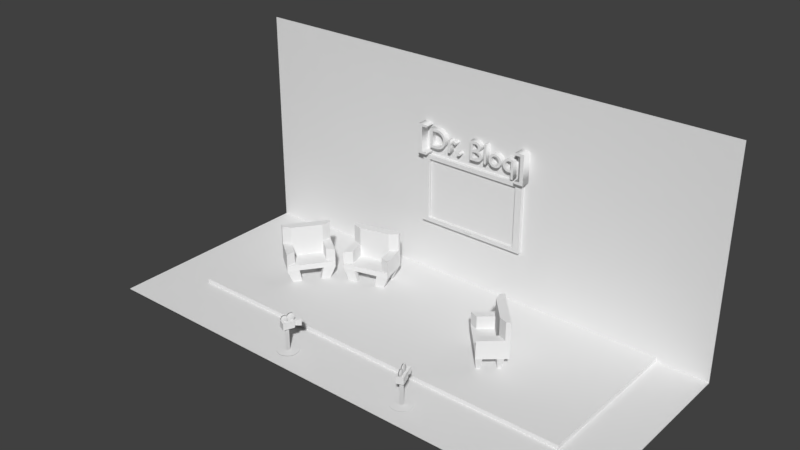 # Source: Dr._Bloq_Set.blend  (saved by Blender 2.79.0; exported with 4.5.12 LTS)
import bpy
from mathutils import Matrix  # noqa: F401  (used for matrix-valued properties, if any)

bpy.ops.wm.read_factory_settings(use_empty=True)
scene = bpy.context.scene
scene.name = 'Scene'

# ---- collections
col_collection_1 = bpy.data.collections.new('Collection 1'); scene.collection.children.link(col_collection_1)
col_collection_2 = bpy.data.collections.new('Collection 2'); scene.collection.children.link(col_collection_2)

# ---- world
world_world = bpy.data.worlds.new('World'); scene.world = world_world
world_world.color = (0.05088, 0.05088, 0.05088)
world_world.use_sun_shadow = False
world_world.sun_shadow_jitter_overblur = 0.0
world_world.cycles.sampling_method = 'MANUAL'

# ---- meshes
me_cube_003 = bpy.data.meshes.new('Cube.003')
me_cube_003.from_pydata([(-1.0, -1.166, -1.0), (-1.0, -1.166, 0.8643), (-1.0, 1.022, -1.0), (-1.0, 1.022, 0.8643), (1.0, -1.166, -1.0), (1.0, -1.166, 0.8643), (1.0, 1.022, -1.0), (1.0, 1.022, 0.8643), (0.0, -0.3567, -1.78), (0.0, -0.3567, -1.78), (0.0, -0.3567, -1.78), (0.0, -0.3567, -1.78), (0.0, -0.3567, -1.78), (0.0, -0.3567, -1.78), (0.0, -0.3567, -1.78), (0.0, -0.3567, -1.78)], [], [(0, 1, 3, 2), (2, 3, 7, 6), (6, 7, 5, 4), (4, 5, 1, 0), (2, 6, 4, 0), (7, 3, 1, 5), (8, 9, 11, 10), (10, 11, 15, 14), (14, 15, 13, 12), (12, 13, 9, 8), (10, 14, 12, 8), (15, 11, 9, 13)])
me_cube_003.use_remesh_preserve_volume = False
me_cube_003.use_remesh_preserve_attributes = False
me_cube_003.use_mirror_vertex_groups = False
me_cube_003.update()
me_cube_001 = bpy.data.meshes.new('Cube.001')
me_cube_001.from_pydata([(-1.243, -2.159, -1.0), (-1.243, -2.159, 1.0), (-1.243, 1.0, -1.0), (-1.243, 1.0, 1.0), (1.243, -2.159, -1.0), (1.243, -2.159, 1.0), (1.243, 1.0, -1.0), (1.243, 1.0, 1.0)], [], [(0, 1, 3, 2), (2, 3, 7, 6), (6, 7, 5, 4), (4, 5, 1, 0), (2, 6, 4, 0), (7, 3, 1, 5)])
me_cube_001.polygons.foreach_set('use_smooth', [True] * 6)
me_cube_001.use_remesh_preserve_volume = False
me_cube_001.use_remesh_preserve_attributes = False
me_cube_001.use_mirror_vertex_groups = False
me_cube_001.update()
me_cube_002 = bpy.data.meshes.new('Cube.002')
me_cube_002.from_pydata([(-1.0, -1.0, -1.0), (-1.0, -1.0, 1.0), (-1.0, 1.0, -1.0), (-1.0, 1.0, 1.0), (1.0, -1.0, -1.0), (1.0, -1.0, 1.0), (1.0, 1.0, -1.0), (1.0, 1.0, 1.0)], [], [(0, 1, 3, 2), (2, 3, 7, 6), (6, 7, 5, 4), (4, 5, 1, 0), (2, 6, 4, 0), (7, 3, 1, 5)])
me_cube_002.polygons.foreach_set('use_smooth', [True] * 6)
me_cube_002.use_remesh_preserve_volume = False
me_cube_002.use_remesh_preserve_attributes = False
me_cube_002.use_mirror_vertex_groups = False
me_cube_002.update()
me_cube_009 = bpy.data.meshes.new('Cube.009')
me_cube_009.from_pydata([(-0.6216, -1.0, -0.5808), (-0.6216, -1.0, 0.5808), (-1.0, 2.277, -1.0), (-1.0, 2.277, 1.0), (0.6216, -1.0, -0.5808), (0.6216, -1.0, 0.5808), (1.0, 2.277, -1.0), (1.0, 2.277, 1.0), (-1.0, -1.0, -1.0), (-1.0, -1.0, 1.0), (1.0, -1.0, 1.0), (1.0, -1.0, -1.0), (-0.3913, -1.404, -0.3656), (-0.3913, -1.404, 0.3656), (0.3913, -1.404, 0.3656), (0.3913, -1.404, -0.3656), (-1.0, 1.0, -1.0), (1.0, 1.0, -1.0), (1.0, -1.0, -1.0), (-1.0, -1.0, -1.0), (-0.9922, -2.9, -0.974), (-0.9922, -2.9, 0.974), (0.9922, -2.9, 0.974), (0.9922, -2.9, -0.974)], [], [(8, 9, 3, 2), (2, 3, 7, 6), (6, 7, 10, 11), (5, 1, 21, 22), (16, 17, 18, 19), (7, 3, 9, 10), (0, 1, 9, 8), (5, 4, 11, 10), (4, 0, 8, 11), (1, 5, 10, 9), (15, 14, 13, 12), (4, 5, 22, 23), (0, 4, 23, 20), (1, 0, 20, 21), (2, 6, 17, 16), (6, 11, 18, 17), (11, 8, 19, 18), (8, 2, 16, 19), (12, 13, 21, 20), (14, 15, 23, 22), (15, 12, 20, 23), (13, 14, 22, 21)])
me_cube_009.use_remesh_preserve_volume = False
me_cube_009.use_remesh_preserve_attributes = False
me_cube_009.use_mirror_vertex_groups = False
me_cube_009.update()
me_cylinder_003 = bpy.data.meshes.new('Cylinder.003')
me_cylinder_003.from_pydata([(0.0, 1.0, -1.0), (0.0, 1.0, 1.0), (0.1951, 0.9808, -1.0), (0.1951, 0.9808, 1.0), (0.3827, 0.9239, -1.0), (0.3827, 0.9239, 1.0), (0.5556, 0.8315, -1.0), (0.5556, 0.8315, 1.0), (0.7071, 0.7071, -1.0), (0.7071, 0.7071, 1.0), (0.8315, 0.5556, -1.0), (0.8315, 0.5556, 1.0), (0.9239, 0.3827, -1.0), (0.9239, 0.3827, 1.0), (0.9808, 0.1951, -1.0), (0.9808, 0.1951, 1.0), (1.0, 7.55e-08, -1.0), (1.0, 7.55e-08, 1.0), (0.9808, -0.1951, -1.0), (0.9808, -0.1951, 1.0), (0.9239, -0.3827, -1.0), (0.9239, -0.3827, 1.0), (0.8315, -0.5556, -1.0), (0.8315, -0.5556, 1.0), (0.7071, -0.7071, -1.0), (0.7071, -0.7071, 1.0), (0.5556, -0.8315, -1.0), (0.5556, -0.8315, 1.0), (0.3827, -0.9239, -1.0), (0.3827, -0.9239, 1.0), (0.1951, -0.9808, -1.0), (0.1951, -0.9808, 1.0), (-3.258e-07, -1.0, -1.0), (-3.258e-07, -1.0, 1.0), (-0.1951, -0.9808, -1.0), (-0.1951, -0.9808, 1.0), (-0.3827, -0.9239, -1.0), (-0.3827, -0.9239, 1.0), (-0.5556, -0.8315, -1.0), (-0.5556, -0.8315, 1.0), (-0.7071, -0.7071, -1.0), (-0.7071, -0.7071, 1.0), (-0.8315, -0.5556, -1.0), (-0.8315, -0.5556, 1.0), (-0.9239, -0.3827, -1.0), (-0.9239, -0.3827, 1.0), (-0.9808, -0.1951, -1.0), (-0.9808, -0.1951, 1.0), (-1.0, 9.656e-07, -1.0), (-1.0, 9.656e-07, 1.0), (-0.9808, 0.1951, -1.0), (-0.9808, 0.1951, 1.0), (-0.9239, 0.3827, -1.0), (-0.9239, 0.3827, 1.0), (-0.8315, 0.5556, -1.0), (-0.8315, 0.5556, 1.0), (-0.7071, 0.7071, -1.0), (-0.7071, 0.7071, 1.0), (-0.5556, 0.8315, -1.0), (-0.5556, 0.8315, 1.0), (-0.3827, 0.9239, -1.0), (-0.3827, 0.9239, 1.0), (-0.1951, 0.9808, -1.0), (-0.1951, 0.9808, 1.0), (-0.1591, -0.8616, -0.9986), (-0.1591, -0.8616, 1.001), (0.06855, -0.884, -0.9986), (0.06855, -0.884, 1.001), (0.2874, -0.9504, -0.9986), (0.2874, -0.9504, 1.001), (0.4891, -1.058, -0.9986), (0.4891, -1.058, 1.001), (0.6659, -1.203, -0.9986), (0.6659, -1.203, 1.001), (0.811, -1.38, -0.9986), (0.811, -1.38, 1.001), (0.9188, -1.582, -0.9986), (0.9188, -1.582, 1.001), (0.9852, -1.801, -0.9986), (0.9852, -1.801, 1.001), (1.008, -2.028, -0.9986), (1.008, -2.028, 1.001), (0.9852, -2.256, -0.9986), (0.9852, -2.256, 1.001), (0.9188, -2.475, -0.9986), (0.9188, -2.475, 1.001), (0.811, -2.676, -0.9986), (0.811, -2.676, 1.001), (0.6659, -2.853, -0.9986), (0.6659, -2.853, 1.001), (0.4891, -2.998, -0.9986), (0.4891, -2.998, 1.001), (0.2874, -3.106, -0.9986), (0.2874, -3.106, 1.001), (0.06855, -3.172, -0.9986), (0.06855, -3.172, 1.001), (-0.1591, -3.195, -0.9986), (-0.1591, -3.195, 1.001), (-0.3867, -3.172, -0.9986), (-0.3867, -3.172, 1.001), (-0.6055, -3.106, -0.9986), (-0.6055, -3.106, 1.001), (-0.8072, -2.998, -0.9986), (-0.8072, -2.998, 1.001), (-0.984, -2.853, -0.9986), (-0.984, -2.853, 1.001), (-1.129, -2.676, -0.9986), (-1.129, -2.676, 1.001), (-1.237, -2.475, -0.9986), (-1.237, -2.475, 1.001), (-1.303, -2.256, -0.9986), (-1.303, -2.256, 1.001), (-1.326, -2.028, -0.9986), (-1.326, -2.028, 1.001), (-1.303, -1.801, -0.9986), (-1.303, -1.801, 1.001), (-1.237, -1.582, -0.9986), (-1.237, -1.582, 1.001), (-1.129, -1.38, -0.9986), (-1.129, -1.38, 1.001), (-0.984, -1.203, -0.9986), (-0.984, -1.203, 1.001), (-0.8072, -1.058, -0.9986), (-0.8072, -1.058, 1.001), (-0.6055, -0.9504, -0.9986), (-0.6055, -0.9504, 1.001), (-0.3867, -0.884, -0.9986), (-0.3867, -0.884, 1.001)], [], [(0, 1, 3, 2), (2, 3, 5, 4), (4, 5, 7, 6), (6, 7, 9, 8), (8, 9, 11, 10), (10, 11, 13, 12), (12, 13, 15, 14), (14, 15, 17, 16), (16, 17, 19, 18), (18, 19, 21, 20), (20, 21, 23, 22), (22, 23, 25, 24), (24, 25, 27, 26), (26, 27, 29, 28), (28, 29, 31, 30), (30, 31, 33, 32), (32, 33, 35, 34), (34, 35, 37, 36), (36, 37, 39, 38), (38, 39, 41, 40), (40, 41, 43, 42), (42, 43, 45, 44), (44, 45, 47, 46), (46, 47, 49, 48), (48, 49, 51, 50), (50, 51, 53, 52), (52, 53, 55, 54), (54, 55, 57, 56), (56, 57, 59, 58), (58, 59, 61, 60), (3, 1, 63, 61, 59, 57, 55, 53, 51, 49, 47, 45, 43, 41, 39, 37, 35, 33, 31, 29, 27, 25, 23, 21, 19, 17, 15, 13, 11, 9, 7, 5), (60, 61, 63, 62), (62, 63, 1, 0), (0, 2, 4, 6, 8, 10, 12, 14, 16, 18, 20, 22, 24, 26, 28, 30, 32, 34, 36, 38, 40, 42, 44, 46, 48, 50, 52, 54, 56, 58, 60, 62), (64, 65, 67, 66), (66, 67, 69, 68), (68, 69, 71, 70), (70, 71, 73, 72), (72, 73, 75, 74), (74, 75, 77, 76), (76, 77, 79, 78), (78, 79, 81, 80), (80, 81, 83, 82), (82, 83, 85, 84), (84, 85, 87, 86), (86, 87, 89, 88), (88, 89, 91, 90), (90, 91, 93, 92), (92, 93, 95, 94), (94, 95, 97, 96), (96, 97, 99, 98), (98, 99, 101, 100), (100, 101, 103, 102), (102, 103, 105, 104), (104, 105, 107, 106), (106, 107, 109, 108), (108, 109, 111, 110), (110, 111, 113, 112), (112, 113, 115, 114), (114, 115, 117, 116), (116, 117, 119, 118), (118, 119, 121, 120), (120, 121, 123, 122), (122, 123, 125, 124), (67, 65, 127, 125, 123, 121, 119, 117, 115, 113, 111, 109, 107, 105, 103, 101, 99, 97, 95, 93, 91, 89, 87, 85, 83, 81, 79, 77, 75, 73, 71, 69), (124, 125, 127, 126), (126, 127, 65, 64), (64, 66, 68, 70, 72, 74, 76, 78, 80, 82, 84, 86, 88, 90, 92, 94, 96, 98, 100, 102, 104, 106, 108, 110, 112, 114, 116, 118, 120, 122, 124, 126)])
me_cylinder_003.polygons.foreach_set('use_smooth', [True] * 68)
me_cylinder_003.use_remesh_preserve_volume = False
me_cylinder_003.use_remesh_preserve_attributes = False
me_cylinder_003.use_mirror_vertex_groups = False
me_cylinder_003.update()
me_cylinder_000 = bpy.data.meshes.new('Cylinder.000')
me_cylinder_000.from_pydata([(0.0, 1.0, -1.0), (-3.128e-07, 0.1808, 1.0), (0.1951, 0.9808, -1.0), (0.03527, 0.1773, 1.0), (0.3827, 0.9239, -1.0), (0.06918, 0.167, 1.0), (0.5556, 0.8315, -1.0), (0.1004, 0.1503, 1.0), (0.7071, 0.7071, -1.0), (0.1278, 0.1278, 1.0), (0.8315, 0.5556, -1.0), (0.1503, 0.1004, 1.0), (0.9239, 0.3827, -1.0), (0.167, 0.06918, 1.0), (0.9808, 0.1951, -1.0), (0.1773, 0.03527, 1.0), (1.0, 7.55e-08, -1.0), (0.1808, -5.023e-08, 1.0), (0.9808, -0.1951, -1.0), (0.1773, -0.03527, 1.0), (0.9239, -0.3827, -1.0), (0.167, -0.06918, 1.0), (0.8315, -0.5556, -1.0), (0.1503, -0.1004, 1.0), (0.7071, -0.7071, -1.0), (0.1278, -0.1278, 1.0), (0.5556, -0.8315, -1.0), (0.1004, -0.1503, 1.0), (0.3827, -0.9239, -1.0), (0.06918, -0.167, 1.0), (0.1951, -0.9808, -1.0), (0.03527, -0.1773, 1.0), (-3.258e-07, -1.0, -1.0), (-7.438e-08, -0.1808, 1.0), (-0.1951, -0.9808, -1.0), (-0.03527, -0.1773, 1.0), (-0.3827, -0.9239, -1.0), (-0.06918, -0.167, 1.0), (-0.5556, -0.8315, -1.0), (-0.1004, -0.1503, 1.0), (-0.7071, -0.7071, -1.0), (-0.1278, -0.1278, 1.0), (-0.8315, -0.5556, -1.0), (-0.1503, -0.1004, 1.0), (-0.9239, -0.3827, -1.0), (-0.167, -0.06918, 1.0), (-0.9808, -0.1951, -1.0), (-0.1773, -0.03527, 1.0), (-1.0, 9.656e-07, -1.0), (-0.1808, 2.173e-07, 1.0), (-0.9808, 0.1951, -1.0), (-0.1773, 0.03527, 1.0), (-0.9239, 0.3827, -1.0), (-0.167, 0.06918, 1.0), (-0.8315, 0.5556, -1.0), (-0.1503, 0.1004, 1.0), (-0.7071, 0.7071, -1.0), (-0.1278, 0.1278, 1.0), (-0.5556, 0.8315, -1.0), (-0.1004, 0.1503, 1.0), (-0.3827, 0.9239, -1.0), (-0.06918, 0.167, 1.0), (-0.1951, 0.9808, -1.0), (-0.03527, 0.1773, 1.0), (0.1951, 0.9808, 1.0), (0.0, 1.0, 1.0), (0.3827, 0.9239, 1.0), (0.5556, 0.8315, 1.0), (0.7071, 0.7071, 1.0), (0.8315, 0.5556, 1.0), (0.9239, 0.3827, 1.0), (0.9808, 0.1951, 1.0), (1.0, 7.55e-08, 1.0), (0.9808, -0.1951, 1.0), (0.9239, -0.3827, 1.0), (0.8315, -0.5556, 1.0), (0.7071, -0.7071, 1.0), (0.5556, -0.8315, 1.0), (0.3827, -0.9239, 1.0), (0.1951, -0.9808, 1.0), (-3.258e-07, -1.0, 1.0), (-0.1951, -0.9808, 1.0), (-0.3827, -0.9239, 1.0), (-0.5556, -0.8315, 1.0), (-0.7071, -0.7071, 1.0), (-0.8315, -0.5556, 1.0), (-0.9239, -0.3827, 1.0), (-0.9808, -0.1951, 1.0), (-1.0, 9.656e-07, 1.0), (-0.9808, 0.1951, 1.0), (-0.9239, 0.3827, 1.0), (-0.8315, 0.5556, 1.0), (-0.7071, 0.7071, 1.0), (-0.5556, 0.8315, 1.0), (-0.3827, 0.9239, 1.0), (-0.1951, 0.9808, 1.0), (0.03527, 0.1773, 67.82), (-3.03e-07, 0.1808, 67.82), (0.06918, 0.167, 67.82), (0.1004, 0.1503, 67.82), (0.1278, 0.1278, 67.82), (0.1503, 0.1004, 67.82), (0.167, 0.06918, 67.82), (0.1773, 0.03527, 67.82), (0.1808, -5.023e-08, 67.82), (0.1773, -0.03527, 67.82), (0.167, -0.06918, 67.82), (0.1503, -0.1004, 67.82), (0.1278, -0.1278, 67.82), (0.1004, -0.1503, 67.82), (0.06918, -0.167, 67.82), (0.03527, -0.1773, 67.82), (-6.459e-08, -0.1808, 67.82), (-0.03527, -0.1773, 67.82), (-0.06918, -0.167, 67.82), (-0.1004, -0.1503, 67.82), (-0.1278, -0.1278, 67.82), (-0.1503, -0.1004, 67.82), (-0.167, -0.06918, 67.82), (-0.1773, -0.03527, 67.82), (-0.1808, 2.173e-07, 67.82), (-0.1773, 0.03527, 67.82), (-0.167, 0.06918, 67.82), (-0.1503, 0.1004, 67.82), (-0.1278, 0.1278, 67.82), (-0.1004, 0.1503, 67.82), (-0.06918, 0.167, 67.82), (-0.03527, 0.1773, 67.82)], [], [(0, 65, 64, 2), (2, 64, 66, 4), (4, 66, 67, 6), (6, 67, 68, 8), (8, 68, 69, 10), (10, 69, 70, 12), (12, 70, 71, 14), (14, 71, 72, 16), (16, 72, 73, 18), (18, 73, 74, 20), (20, 74, 75, 22), (22, 75, 76, 24), (24, 76, 77, 26), (26, 77, 78, 28), (28, 78, 79, 30), (30, 79, 80, 32), (32, 80, 81, 34), (34, 81, 82, 36), (36, 82, 83, 38), (38, 83, 84, 40), (40, 84, 85, 42), (42, 85, 86, 44), (44, 86, 87, 46), (46, 87, 88, 48), (48, 88, 89, 50), (50, 89, 90, 52), (52, 90, 91, 54), (54, 91, 92, 56), (56, 92, 93, 58), (58, 93, 94, 60), (53, 51, 121, 122), (60, 94, 95, 62), (62, 95, 65, 0), (0, 2, 4, 6, 8, 10, 12, 14, 16, 18, 20, 22, 24, 26, 28, 30, 32, 34, 36, 38, 40, 42, 44, 46, 48, 50, 52, 54, 56, 58, 60, 62), (1, 3, 64, 65), (3, 5, 66, 64), (5, 7, 67, 66), (7, 9, 68, 67), (9, 11, 69, 68), (11, 13, 70, 69), (13, 15, 71, 70), (15, 17, 72, 71), (17, 19, 73, 72), (19, 21, 74, 73), (21, 23, 75, 74), (23, 25, 76, 75), (25, 27, 77, 76), (27, 29, 78, 77), (29, 31, 79, 78), (31, 33, 80, 79), (33, 35, 81, 80), (35, 37, 82, 81), (37, 39, 83, 82), (39, 41, 84, 83), (41, 43, 85, 84), (43, 45, 86, 85), (45, 47, 87, 86), (47, 49, 88, 87), (49, 51, 89, 88), (51, 53, 90, 89), (53, 55, 91, 90), (55, 57, 92, 91), (57, 59, 93, 92), (59, 61, 94, 93), (61, 63, 95, 94), (63, 1, 65, 95), (96, 97, 127, 126, 125, 124, 123, 122, 121, 120, 119, 118, 117, 116, 115, 114, 113, 112, 111, 110, 109, 108, 107, 106, 105, 104, 103, 102, 101, 100, 99, 98), (27, 25, 108, 109), (55, 53, 122, 123), (29, 27, 109, 110), (3, 1, 97, 96), (57, 55, 123, 124), (31, 29, 110, 111), (5, 3, 96, 98), (59, 57, 124, 125), (33, 31, 111, 112), (7, 5, 98, 99), (61, 59, 125, 126), (35, 33, 112, 113), (9, 7, 99, 100), (63, 61, 126, 127), (37, 35, 113, 114), (11, 9, 100, 101), (1, 63, 127, 97), (39, 37, 114, 115), (13, 11, 101, 102), (41, 39, 115, 116), (15, 13, 102, 103), (43, 41, 116, 117), (17, 15, 103, 104), (45, 43, 117, 118), (19, 17, 104, 105), (47, 45, 118, 119), (21, 19, 105, 106), (49, 47, 119, 120), (23, 21, 106, 107), (51, 49, 120, 121), (25, 23, 107, 108)])
me_cylinder_000.polygons.foreach_set('use_smooth', [True] * 98)
me_cylinder_000.use_remesh_preserve_volume = False
me_cylinder_000.use_remesh_preserve_attributes = False
me_cylinder_000.use_mirror_vertex_groups = False
me_cylinder_000.update()
me_cube_008 = bpy.data.meshes.new('Cube.008')
me_cube_008.from_pydata([(-3.215, -1.633, -1.265), (-2.039, -1.014, -0.4529), (-3.215, 1.917, -1.265), (-2.039, 1.297, -0.4529), (3.523, -1.633, -1.265), (2.347, -1.014, -0.4529), (3.523, 1.917, -1.265), (2.347, 1.297, -0.4529), (-3.215, -1.633, -0.4529), (-3.215, 1.917, -0.4529), (3.523, 1.917, -0.4529), (3.523, -1.633, -0.4529), (-3.215, 0.1419, -1.265), (0.1538, 1.917, -1.265), (3.523, 0.1419, -1.265), (0.1538, -1.633, -1.265), (0.1538, 0.1419, -1.265), (-3.215, -0.7457, -1.265), (-1.531, 1.917, -1.265), (3.523, 1.029, -1.265), (1.838, -1.633, -1.265), (-3.215, 1.029, -1.265), (1.838, 1.917, -1.265), (3.523, -0.7457, -1.265), (-1.531, -1.633, -1.265), (0.1538, -0.7457, -1.265), (0.1538, 1.029, -1.265), (-1.531, 0.1419, -1.265), (1.838, 0.1419, -1.265), (1.838, 1.029, -1.265), (-1.531, 1.029, -1.265), (-1.531, -0.7457, -1.265), (1.838, -0.7457, -1.265), (-2.505, -0.9118, -3.068), (-2.505, -1.433, -3.068), (-1.175, 1.717, -3.068), (-2.505, 1.717, -3.068), (2.812, 1.195, -3.068), (2.812, 1.717, -3.068), (1.483, -1.433, -3.068), (2.812, -1.433, -3.068), (-2.505, 1.195, -3.068), (1.483, 1.717, -3.068), (2.812, -0.9118, -3.068), (-1.175, -1.433, -3.068), (1.483, 1.195, -3.068), (-1.175, 1.195, -3.068), (-1.175, -0.9118, -3.068), (1.483, -0.9118, -3.068), (-3.215, 1.917, 3.931), (3.523, 1.917, 3.931), (-2.039, 1.297, 3.931), (2.347, 1.297, 3.931), (-3.215, -1.633, 1.35), (-3.215, 1.917, 1.35), (3.523, 1.917, 1.35), (3.523, -1.633, 1.35), (-2.039, -1.014, 1.35), (-2.039, 1.297, 1.35), (2.347, 1.297, 1.35), (2.347, -1.014, 1.35), (-3.215, 2.536, -0.4529), (-3.215, 2.536, -1.265), (-1.531, 2.536, -1.265), (3.523, 2.536, -0.4529), (3.523, 2.536, -1.265), (1.838, 2.536, -1.265), (0.1538, 2.536, -1.265), (-3.215, 2.536, 3.931), (3.523, 2.536, 3.931)], [], [(0, 8, 9, 2, 21, 12, 17), (18, 2, 62, 63), (6, 10, 11, 4, 23, 14, 19), (4, 11, 8, 0, 24, 15, 20), (22, 6, 38, 42), (7, 3, 1, 5), (11, 10, 55, 56), (9, 3, 51, 49), (5, 11, 56, 60), (5, 1, 8, 11), (31, 25, 15, 24), (30, 26, 16, 27), (29, 19, 14, 28), (26, 29, 28, 16), (13, 22, 29, 26), (32, 23, 43, 48), (21, 30, 27, 12), (4, 20, 39, 40), (18, 13, 26, 30), (21, 2, 36, 41), (12, 27, 31, 17), (27, 16, 25, 31), (25, 32, 20, 15), (16, 28, 32, 25), (28, 14, 23, 32), (48, 43, 40, 39), (42, 38, 37, 45), (36, 35, 46, 41), (33, 47, 44, 34), (31, 24, 44, 47), (29, 22, 42, 45), (2, 18, 35, 36), (23, 4, 40, 43), (24, 0, 34, 44), (17, 31, 47, 33), (19, 29, 45, 37), (6, 19, 37, 38), (0, 17, 33, 34), (20, 32, 48, 39), (18, 30, 46, 35), (30, 21, 41, 46), (51, 52, 50, 49), (3, 7, 52, 51), (7, 10, 50, 52), (22, 13, 67, 66), (57, 58, 54, 53), (59, 60, 56, 55), (3, 9, 54, 58), (9, 8, 53, 54), (10, 7, 59, 55), (8, 1, 57, 53), (7, 5, 60, 59), (1, 3, 58, 57), (62, 61, 64, 65, 66, 67, 63), (64, 61, 68, 69), (9, 49, 68, 61), (13, 18, 63, 67), (6, 22, 66, 65), (10, 6, 65, 64), (2, 9, 61, 62), (49, 50, 69, 68), (50, 10, 64, 69)])
me_cube_008.use_remesh_preserve_volume = False
me_cube_008.use_remesh_preserve_attributes = False
me_cube_008.use_mirror_vertex_groups = False
me_cube_008.update()
me_cube_007 = bpy.data.meshes.new('Cube.007')
me_cube_007.from_pydata([(-3.275, -1.738, -1.265), (-2.099, -1.118, -0.4529), (-3.275, 1.812, -1.265), (-2.099, 1.193, -0.4529), (3.463, -1.738, -1.265), (2.287, -1.118, -0.4529), (3.463, 1.812, -1.265), (2.287, 1.193, -0.4529), (-3.275, -1.738, -0.4529), (-3.275, 1.812, -0.4529), (3.463, 1.812, -0.4529), (3.463, -1.738, -0.4529), (-3.275, 0.03724, -1.265), (0.09373, 1.812, -1.265), (3.463, 0.03724, -1.265), (0.09373, -1.738, -1.265), (0.09373, 0.03724, -1.265), (-3.275, -0.8503, -1.265), (-1.591, 1.812, -1.265), (3.463, 0.9248, -1.265), (1.778, -1.738, -1.265), (-3.275, 0.9248, -1.265), (1.778, 1.812, -1.265), (3.463, -0.8503, -1.265), (-1.591, -1.738, -1.265), (0.09373, -0.8503, -1.265), (0.09373, 0.9248, -1.265), (-1.591, 0.03724, -1.265), (1.778, 0.03724, -1.265), (1.778, 0.9248, -1.265), (-1.591, 0.9248, -1.265), (-1.591, -0.8503, -1.265), (1.778, -0.8503, -1.265), (-2.565, -1.016, -3.068), (-2.565, -1.537, -3.068), (-1.235, 1.612, -3.068), (-2.565, 1.612, -3.068), (2.752, 1.091, -3.068), (2.752, 1.612, -3.068), (1.423, -1.537, -3.068), (2.752, -1.537, -3.068), (-2.565, 1.091, -3.068), (1.423, 1.612, -3.068), (2.752, -1.016, -3.068), (-1.235, -1.537, -3.068), (1.423, 1.091, -3.068), (-1.235, 1.091, -3.068), (-1.235, -1.016, -3.068), (1.423, -1.016, -3.068), (-3.275, 1.812, 3.931), (3.463, 1.812, 3.931), (-2.099, 1.193, 3.931), (2.287, 1.193, 3.931), (-3.275, -1.738, 1.35), (-3.275, 1.812, 1.35), (3.463, 1.812, 1.35), (3.463, -1.738, 1.35), (-2.099, -1.118, 1.35), (-2.099, 1.193, 1.35), (2.287, 1.193, 1.35), (2.287, -1.118, 1.35), (-3.275, 2.432, -0.4529), (-3.275, 2.432, -1.265), (-1.591, 2.432, -1.265), (3.463, 2.432, -0.4529), (3.463, 2.432, -1.265), (1.778, 2.432, -1.265), (0.09373, 2.432, -1.265), (-3.275, 2.432, 3.931), (3.463, 2.432, 3.931)], [], [(0, 8, 9, 2, 21, 12, 17), (18, 2, 62, 63), (6, 10, 11, 4, 23, 14, 19), (4, 11, 8, 0, 24, 15, 20), (22, 6, 38, 42), (7, 3, 1, 5), (11, 10, 55, 56), (9, 3, 51, 49), (5, 11, 56, 60), (5, 1, 8, 11), (31, 25, 15, 24), (30, 26, 16, 27), (29, 19, 14, 28), (26, 29, 28, 16), (13, 22, 29, 26), (32, 23, 43, 48), (21, 30, 27, 12), (4, 20, 39, 40), (18, 13, 26, 30), (21, 2, 36, 41), (12, 27, 31, 17), (27, 16, 25, 31), (25, 32, 20, 15), (16, 28, 32, 25), (28, 14, 23, 32), (48, 43, 40, 39), (42, 38, 37, 45), (36, 35, 46, 41), (33, 47, 44, 34), (31, 24, 44, 47), (29, 22, 42, 45), (2, 18, 35, 36), (23, 4, 40, 43), (24, 0, 34, 44), (17, 31, 47, 33), (19, 29, 45, 37), (6, 19, 37, 38), (0, 17, 33, 34), (20, 32, 48, 39), (18, 30, 46, 35), (30, 21, 41, 46), (51, 52, 50, 49), (3, 7, 52, 51), (7, 10, 50, 52), (22, 13, 67, 66), (57, 58, 54, 53), (59, 60, 56, 55), (3, 9, 54, 58), (9, 8, 53, 54), (10, 7, 59, 55), (8, 1, 57, 53), (7, 5, 60, 59), (1, 3, 58, 57), (62, 61, 64, 65, 66, 67, 63), (64, 61, 68, 69), (9, 49, 68, 61), (13, 18, 63, 67), (6, 22, 66, 65), (10, 6, 65, 64), (2, 9, 61, 62), (49, 50, 69, 68), (50, 10, 64, 69)])
me_cube_007.use_remesh_preserve_volume = False
me_cube_007.use_remesh_preserve_attributes = False
me_cube_007.use_mirror_vertex_groups = False
me_cube_007.update()
me_cube_004 = bpy.data.meshes.new('Cube.004')
me_cube_004.from_pydata([(-3.215, -1.633, -1.265), (-2.039, -1.014, -0.4529), (-3.215, 1.917, -1.265), (-2.039, 1.297, -0.4529), (3.523, -1.633, -1.265), (2.347, -1.014, -0.4529), (3.523, 1.917, -1.265), (2.347, 1.297, -0.4529), (-3.215, -1.633, -0.4529), (-3.215, 1.917, -0.4529), (3.523, 1.917, -0.4529), (3.523, -1.633, -0.4529), (-3.215, 0.1419, -1.265), (0.1538, 1.917, -1.265), (3.523, 0.1419, -1.265), (0.1538, -1.633, -1.265), (0.1538, 0.1419, -1.265), (-3.215, -0.7457, -1.265), (-1.531, 1.917, -1.265), (3.523, 1.029, -1.265), (1.838, -1.633, -1.265), (-3.215, 1.029, -1.265), (1.838, 1.917, -1.265), (3.523, -0.7457, -1.265), (-1.531, -1.633, -1.265), (0.1538, -0.7457, -1.265), (0.1538, 1.029, -1.265), (-1.531, 0.1419, -1.265), (1.838, 0.1419, -1.265), (1.838, 1.029, -1.265), (-1.531, 1.029, -1.265), (-1.531, -0.7457, -1.265), (1.838, -0.7457, -1.265), (-2.505, -0.9118, -3.068), (-2.505, -1.433, -3.068), (-1.175, 1.717, -3.068), (-2.505, 1.717, -3.068), (2.812, 1.195, -3.068), (2.812, 1.717, -3.068), (1.483, -1.433, -3.068), (2.812, -1.433, -3.068), (-2.505, 1.195, -3.068), (1.483, 1.717, -3.068), (2.812, -0.9118, -3.068), (-1.175, -1.433, -3.068), (1.483, 1.195, -3.068), (-1.175, 1.195, -3.068), (-1.175, -0.9118, -3.068), (1.483, -0.9118, -3.068), (-3.215, 1.917, 3.931), (3.523, 1.917, 3.931), (-2.039, 1.297, 3.931), (2.347, 1.297, 3.931), (-3.215, -1.633, 1.35), (-3.215, 1.917, 1.35), (3.523, 1.917, 1.35), (3.523, -1.633, 1.35), (-2.039, -1.014, 1.35), (-2.039, 1.297, 1.35), (2.347, 1.297, 1.35), (2.347, -1.014, 1.35), (-3.215, 2.536, -0.4529), (-3.215, 2.536, -1.265), (-1.531, 2.536, -1.265), (3.523, 2.536, -0.4529), (3.523, 2.536, -1.265), (1.838, 2.536, -1.265), (0.1538, 2.536, -1.265), (-3.215, 2.536, 3.931), (3.523, 2.536, 3.931)], [], [(0, 8, 9, 2, 21, 12, 17), (18, 2, 62, 63), (6, 10, 11, 4, 23, 14, 19), (4, 11, 8, 0, 24, 15, 20), (22, 6, 38, 42), (7, 3, 1, 5), (11, 10, 55, 56), (9, 3, 51, 49), (5, 11, 56, 60), (5, 1, 8, 11), (31, 25, 15, 24), (30, 26, 16, 27), (29, 19, 14, 28), (26, 29, 28, 16), (13, 22, 29, 26), (32, 23, 43, 48), (21, 30, 27, 12), (4, 20, 39, 40), (18, 13, 26, 30), (21, 2, 36, 41), (12, 27, 31, 17), (27, 16, 25, 31), (25, 32, 20, 15), (16, 28, 32, 25), (28, 14, 23, 32), (48, 43, 40, 39), (42, 38, 37, 45), (36, 35, 46, 41), (33, 47, 44, 34), (31, 24, 44, 47), (29, 22, 42, 45), (2, 18, 35, 36), (23, 4, 40, 43), (24, 0, 34, 44), (17, 31, 47, 33), (19, 29, 45, 37), (6, 19, 37, 38), (0, 17, 33, 34), (20, 32, 48, 39), (18, 30, 46, 35), (30, 21, 41, 46), (51, 52, 50, 49), (3, 7, 52, 51), (7, 10, 50, 52), (22, 13, 67, 66), (57, 58, 54, 53), (59, 60, 56, 55), (3, 9, 54, 58), (9, 8, 53, 54), (10, 7, 59, 55), (8, 1, 57, 53), (7, 5, 60, 59), (1, 3, 58, 57), (62, 61, 64, 65, 66, 67, 63), (64, 61, 68, 69), (9, 49, 68, 61), (13, 18, 63, 67), (6, 22, 66, 65), (10, 6, 65, 64), (2, 9, 61, 62), (49, 50, 69, 68), (50, 10, 64, 69)])
me_cube_004.use_remesh_preserve_volume = False
me_cube_004.use_remesh_preserve_attributes = False
me_cube_004.use_mirror_vertex_groups = False
me_cube_004.update()
me_circle_002 = bpy.data.meshes.new('Circle.002')
me_circle_002.from_pydata([(0.0, 1.0, 0.0), (-0.1951, 0.9808, 0.0), (-0.3827, 0.9239, 0.0), (-0.5556, 0.8315, 0.0), (-0.7071, 0.7071, 0.0), (-0.8315, 0.5556, 0.0), (-0.9239, 0.3827, 0.0), (-0.9808, 0.1951, 0.0), (-1.0, 7.55e-08, 0.0), (-0.9808, -0.1951, 0.0), (-0.9239, -0.3827, 0.0), (-0.8315, -0.5556, 0.0), (-0.7071, -0.7071, 0.0), (-0.5556, -0.8315, 0.0), (-0.3827, -0.9239, 0.0), (-0.1951, -0.9808, 0.0), (3.258e-07, -1.0, 0.0), (0.1951, -0.9808, 0.0), (0.3827, -0.9239, 0.0), (0.5556, -0.8315, 0.0), (0.7071, -0.7071, 0.0), (0.8315, -0.5556, 0.0), (0.9239, -0.3827, 0.0), (0.9808, -0.1951, 0.0), (1.0, 9.656e-07, 0.0), (0.9808, 0.1951, 0.0), (0.9239, 0.3827, 0.0), (0.8315, 0.5556, 0.0), (0.7071, 0.7071, 0.0), (0.5556, 0.8315, 0.0), (0.3827, 0.9239, 0.0), (0.1951, 0.9808, 0.0)], [(1, 0), (2, 1), (3, 2), (4, 3), (5, 4), (6, 5), (7, 6), (8, 7), (9, 8), (10, 9), (11, 10), (12, 11), (13, 12), (14, 13), (15, 14), (16, 15), (17, 16), (18, 17), (19, 18), (20, 19), (21, 20), (22, 21), (23, 22), (24, 23), (25, 24), (26, 25), (27, 26), (28, 27), (29, 28), (30, 29), (31, 30), (0, 31)], [])
me_circle_002.use_remesh_preserve_volume = False
me_circle_002.use_remesh_preserve_attributes = False
me_circle_002.use_mirror_vertex_groups = False
me_circle_002.update()
me_cube_006 = bpy.data.meshes.new('Cube.006')
me_cube_006.from_pydata([(-0.8778, -1.0, -0.8778), (-0.8778, -1.0, 0.8778), (-1.0, 1.0, -1.0), (-1.0, 1.0, 1.0), (0.8778, -1.0, -0.8778), (0.8778, -1.0, 0.8778), (1.0, 1.0, -1.0), (1.0, 1.0, 1.0), (-1.0, -1.0, -1.0), (-1.0, -1.0, 1.0), (1.0, -1.0, 1.0), (1.0, -1.0, -1.0), (-0.8778, 0.6935, -0.8778), (-0.8778, 0.6935, 0.8778), (0.8778, 0.6935, 0.8778), (0.8778, 0.6935, -0.8778)], [], [(8, 9, 3, 2), (2, 3, 7, 6), (6, 7, 10, 11), (1, 0, 12, 13), (2, 6, 11, 8), (7, 3, 9, 10), (0, 1, 9, 8), (5, 4, 11, 10), (4, 0, 8, 11), (1, 5, 10, 9), (15, 14, 13, 12), (5, 1, 13, 14), (4, 5, 14, 15), (0, 4, 15, 12)])
me_cube_006.use_remesh_preserve_volume = False
me_cube_006.use_remesh_preserve_attributes = False
me_cube_006.use_mirror_vertex_groups = False
me_cube_006.update()
me_plane = bpy.data.meshes.new('Plane')
me_plane.from_pydata([(-4.181, -2.078, 4.714e-08), (2.671, -2.078, 4.714e-08), (-4.181, 2.288, -5.631e-08), (2.671, 2.288, -5.631e-08)], [], [(0, 1, 3, 2)])
me_plane.polygons.foreach_set('use_smooth', [True] * 1)
me_plane.use_remesh_preserve_volume = False
me_plane.use_remesh_preserve_attributes = False
me_plane.use_mirror_vertex_groups = False
me_plane.update()
me_circle_001 = bpy.data.meshes.new('Circle.001')
me_circle_001.from_pydata([(0.0, 1.0, 0.0), (-0.1951, 0.9808, 0.0), (-0.3827, 0.9239, 0.0), (-0.5556, 0.8315, 0.0), (-0.7071, 0.7071, 0.0), (-0.8315, 0.5556, 0.0), (-0.9239, 0.3827, 0.0), (-0.9808, 0.1951, 0.0), (-1.0, 7.55e-08, 0.0), (-0.9808, -0.1951, 0.0), (-0.9239, -0.3827, 0.0), (-0.8315, -0.5556, 0.0), (-0.7071, -0.7071, 0.0), (-0.5556, -0.8315, 0.0), (-0.3827, -0.9239, 0.0), (-0.1951, -0.9808, 0.0), (3.258e-07, -1.0, 0.0), (0.1951, -0.9808, 0.0), (0.3827, -0.9239, 0.0), (0.5556, -0.8315, 0.0), (0.7071, -0.7071, 0.0), (0.8315, -0.5556, 0.0), (0.9239, -0.3827, 0.0), (0.9808, -0.1951, 0.0), (1.0, 9.656e-07, 0.0), (0.9808, 0.1951, 0.0), (0.9239, 0.3827, 0.0), (0.8315, 0.5556, 0.0), (0.7071, 0.7071, 0.0), (0.5556, 0.8315, 0.0), (0.3827, 0.9239, 0.0), (0.1951, 0.9808, 0.0)], [(1, 0), (2, 1), (3, 2), (4, 3), (5, 4), (6, 5), (7, 6), (8, 7), (9, 8), (10, 9), (11, 10), (12, 11), (13, 12), (14, 13), (15, 14), (16, 15), (17, 16), (18, 17), (19, 18), (20, 19), (21, 20), (22, 21), (23, 22), (24, 23), (25, 24), (26, 25), (27, 26), (28, 27), (29, 28), (30, 29), (31, 30), (0, 31)], [])
me_circle_001.use_remesh_preserve_volume = False
me_circle_001.use_remesh_preserve_attributes = False
me_circle_001.use_mirror_vertex_groups = False
me_circle_001.update()
me_cube = bpy.data.meshes.new('Cube')
me_cube.from_pydata([(-0.6216, -1.0, -0.5808), (-0.6216, -1.0, 0.5808), (-1.0, 2.277, -1.0), (-1.0, 2.277, 1.0), (0.6216, -1.0, -0.5808), (0.6216, -1.0, 0.5808), (1.0, 2.277, -1.0), (1.0, 2.277, 1.0), (-1.0, -1.0, -1.0), (-1.0, -1.0, 1.0), (1.0, -1.0, 1.0), (1.0, -1.0, -1.0), (-0.3913, -1.404, -0.3656), (-0.3913, -1.404, 0.3656), (0.3913, -1.404, 0.3656), (0.3913, -1.404, -0.3656), (-1.0, 1.0, -1.0), (1.0, 1.0, -1.0), (1.0, -1.0, -1.0), (-1.0, -1.0, -1.0), (-0.9922, -2.9, -0.974), (-0.9922, -2.9, 0.974), (0.9922, -2.9, 0.974), (0.9922, -2.9, -0.974)], [], [(8, 9, 3, 2), (2, 3, 7, 6), (6, 7, 10, 11), (5, 1, 21, 22), (16, 17, 18, 19), (7, 3, 9, 10), (0, 1, 9, 8), (5, 4, 11, 10), (4, 0, 8, 11), (1, 5, 10, 9), (15, 14, 13, 12), (4, 5, 22, 23), (0, 4, 23, 20), (1, 0, 20, 21), (2, 6, 17, 16), (6, 11, 18, 17), (11, 8, 19, 18), (8, 2, 16, 19), (12, 13, 21, 20), (14, 15, 23, 22), (15, 12, 20, 23), (13, 14, 22, 21)])
me_cube.use_remesh_preserve_volume = False
me_cube.use_remesh_preserve_attributes = False
me_cube.use_mirror_vertex_groups = False
me_cube.update()
me_cylinder_002 = bpy.data.meshes.new('Cylinder.002')
me_cylinder_002.from_pydata([(0.0, 1.0, -1.0), (-3.128e-07, 0.1808, 1.0), (0.1951, 0.9808, -1.0), (0.03527, 0.1773, 1.0), (0.3827, 0.9239, -1.0), (0.06918, 0.167, 1.0), (0.5556, 0.8315, -1.0), (0.1004, 0.1503, 1.0), (0.7071, 0.7071, -1.0), (0.1278, 0.1278, 1.0), (0.8315, 0.5556, -1.0), (0.1503, 0.1004, 1.0), (0.9239, 0.3827, -1.0), (0.167, 0.06918, 1.0), (0.9808, 0.1951, -1.0), (0.1773, 0.03527, 1.0), (1.0, 7.55e-08, -1.0), (0.1808, -5.023e-08, 1.0), (0.9808, -0.1951, -1.0), (0.1773, -0.03527, 1.0), (0.9239, -0.3827, -1.0), (0.167, -0.06918, 1.0), (0.8315, -0.5556, -1.0), (0.1503, -0.1004, 1.0), (0.7071, -0.7071, -1.0), (0.1278, -0.1278, 1.0), (0.5556, -0.8315, -1.0), (0.1004, -0.1503, 1.0), (0.3827, -0.9239, -1.0), (0.06918, -0.167, 1.0), (0.1951, -0.9808, -1.0), (0.03527, -0.1773, 1.0), (-3.258e-07, -1.0, -1.0), (-7.438e-08, -0.1808, 1.0), (-0.1951, -0.9808, -1.0), (-0.03527, -0.1773, 1.0), (-0.3827, -0.9239, -1.0), (-0.06918, -0.167, 1.0), (-0.5556, -0.8315, -1.0), (-0.1004, -0.1503, 1.0), (-0.7071, -0.7071, -1.0), (-0.1278, -0.1278, 1.0), (-0.8315, -0.5556, -1.0), (-0.1503, -0.1004, 1.0), (-0.9239, -0.3827, -1.0), (-0.167, -0.06918, 1.0), (-0.9808, -0.1951, -1.0), (-0.1773, -0.03527, 1.0), (-1.0, 9.656e-07, -1.0), (-0.1808, 2.173e-07, 1.0), (-0.9808, 0.1951, -1.0), (-0.1773, 0.03527, 1.0), (-0.9239, 0.3827, -1.0), (-0.167, 0.06918, 1.0), (-0.8315, 0.5556, -1.0), (-0.1503, 0.1004, 1.0), (-0.7071, 0.7071, -1.0), (-0.1278, 0.1278, 1.0), (-0.5556, 0.8315, -1.0), (-0.1004, 0.1503, 1.0), (-0.3827, 0.9239, -1.0), (-0.06918, 0.167, 1.0), (-0.1951, 0.9808, -1.0), (-0.03527, 0.1773, 1.0), (0.1951, 0.9808, 1.0), (0.0, 1.0, 1.0), (0.3827, 0.9239, 1.0), (0.5556, 0.8315, 1.0), (0.7071, 0.7071, 1.0), (0.8315, 0.5556, 1.0), (0.9239, 0.3827, 1.0), (0.9808, 0.1951, 1.0), (1.0, 7.55e-08, 1.0), (0.9808, -0.1951, 1.0), (0.9239, -0.3827, 1.0), (0.8315, -0.5556, 1.0), (0.7071, -0.7071, 1.0), (0.5556, -0.8315, 1.0), (0.3827, -0.9239, 1.0), (0.1951, -0.9808, 1.0), (-3.258e-07, -1.0, 1.0), (-0.1951, -0.9808, 1.0), (-0.3827, -0.9239, 1.0), (-0.5556, -0.8315, 1.0), (-0.7071, -0.7071, 1.0), (-0.8315, -0.5556, 1.0), (-0.9239, -0.3827, 1.0), (-0.9808, -0.1951, 1.0), (-1.0, 9.656e-07, 1.0), (-0.9808, 0.1951, 1.0), (-0.9239, 0.3827, 1.0), (-0.8315, 0.5556, 1.0), (-0.7071, 0.7071, 1.0), (-0.5556, 0.8315, 1.0), (-0.3827, 0.9239, 1.0), (-0.1951, 0.9808, 1.0), (0.03527, 0.1773, 67.82), (-3.03e-07, 0.1808, 67.82), (0.06918, 0.167, 67.82), (0.1004, 0.1503, 67.82), (0.1278, 0.1278, 67.82), (0.1503, 0.1004, 67.82), (0.167, 0.06918, 67.82), (0.1773, 0.03527, 67.82), (0.1808, -5.023e-08, 67.82), (0.1773, -0.03527, 67.82), (0.167, -0.06918, 67.82), (0.1503, -0.1004, 67.82), (0.1278, -0.1278, 67.82), (0.1004, -0.1503, 67.82), (0.06918, -0.167, 67.82), (0.03527, -0.1773, 67.82), (-6.459e-08, -0.1808, 67.82), (-0.03527, -0.1773, 67.82), (-0.06918, -0.167, 67.82), (-0.1004, -0.1503, 67.82), (-0.1278, -0.1278, 67.82), (-0.1503, -0.1004, 67.82), (-0.167, -0.06918, 67.82), (-0.1773, -0.03527, 67.82), (-0.1808, 2.173e-07, 67.82), (-0.1773, 0.03527, 67.82), (-0.167, 0.06918, 67.82), (-0.1503, 0.1004, 67.82), (-0.1278, 0.1278, 67.82), (-0.1004, 0.1503, 67.82), (-0.06918, 0.167, 67.82), (-0.03527, 0.1773, 67.82)], [], [(0, 65, 64, 2), (2, 64, 66, 4), (4, 66, 67, 6), (6, 67, 68, 8), (8, 68, 69, 10), (10, 69, 70, 12), (12, 70, 71, 14), (14, 71, 72, 16), (16, 72, 73, 18), (18, 73, 74, 20), (20, 74, 75, 22), (22, 75, 76, 24), (24, 76, 77, 26), (26, 77, 78, 28), (28, 78, 79, 30), (30, 79, 80, 32), (32, 80, 81, 34), (34, 81, 82, 36), (36, 82, 83, 38), (38, 83, 84, 40), (40, 84, 85, 42), (42, 85, 86, 44), (44, 86, 87, 46), (46, 87, 88, 48), (48, 88, 89, 50), (50, 89, 90, 52), (52, 90, 91, 54), (54, 91, 92, 56), (56, 92, 93, 58), (58, 93, 94, 60), (53, 51, 121, 122), (60, 94, 95, 62), (62, 95, 65, 0), (0, 2, 4, 6, 8, 10, 12, 14, 16, 18, 20, 22, 24, 26, 28, 30, 32, 34, 36, 38, 40, 42, 44, 46, 48, 50, 52, 54, 56, 58, 60, 62), (1, 3, 64, 65), (3, 5, 66, 64), (5, 7, 67, 66), (7, 9, 68, 67), (9, 11, 69, 68), (11, 13, 70, 69), (13, 15, 71, 70), (15, 17, 72, 71), (17, 19, 73, 72), (19, 21, 74, 73), (21, 23, 75, 74), (23, 25, 76, 75), (25, 27, 77, 76), (27, 29, 78, 77), (29, 31, 79, 78), (31, 33, 80, 79), (33, 35, 81, 80), (35, 37, 82, 81), (37, 39, 83, 82), (39, 41, 84, 83), (41, 43, 85, 84), (43, 45, 86, 85), (45, 47, 87, 86), (47, 49, 88, 87), (49, 51, 89, 88), (51, 53, 90, 89), (53, 55, 91, 90), (55, 57, 92, 91), (57, 59, 93, 92), (59, 61, 94, 93), (61, 63, 95, 94), (63, 1, 65, 95), (96, 97, 127, 126, 125, 124, 123, 122, 121, 120, 119, 118, 117, 116, 115, 114, 113, 112, 111, 110, 109, 108, 107, 106, 105, 104, 103, 102, 101, 100, 99, 98), (27, 25, 108, 109), (55, 53, 122, 123), (29, 27, 109, 110), (3, 1, 97, 96), (57, 55, 123, 124), (31, 29, 110, 111), (5, 3, 96, 98), (59, 57, 124, 125), (33, 31, 111, 112), (7, 5, 98, 99), (61, 59, 125, 126), (35, 33, 112, 113), (9, 7, 99, 100), (63, 61, 126, 127), (37, 35, 113, 114), (11, 9, 100, 101), (1, 63, 127, 97), (39, 37, 114, 115), (13, 11, 101, 102), (41, 39, 115, 116), (15, 13, 102, 103), (43, 41, 116, 117), (17, 15, 103, 104), (45, 43, 117, 118), (19, 17, 104, 105), (47, 45, 118, 119), (21, 19, 105, 106), (49, 47, 119, 120), (23, 21, 106, 107), (51, 49, 120, 121), (25, 23, 107, 108)])
me_cylinder_002.polygons.foreach_set('use_smooth', [True] * 98)
me_cylinder_002.use_remesh_preserve_volume = False
me_cylinder_002.use_remesh_preserve_attributes = False
me_cylinder_002.use_mirror_vertex_groups = False
me_cylinder_002.update()
me_cylinder_001 = bpy.data.meshes.new('Cylinder.001')
me_cylinder_001.from_pydata([(0.0, 1.0, -1.0), (0.0, 1.0, 1.0), (0.1951, 0.9808, -1.0), (0.1951, 0.9808, 1.0), (0.3827, 0.9239, -1.0), (0.3827, 0.9239, 1.0), (0.5556, 0.8315, -1.0), (0.5556, 0.8315, 1.0), (0.7071, 0.7071, -1.0), (0.7071, 0.7071, 1.0), (0.8315, 0.5556, -1.0), (0.8315, 0.5556, 1.0), (0.9239, 0.3827, -1.0), (0.9239, 0.3827, 1.0), (0.9808, 0.1951, -1.0), (0.9808, 0.1951, 1.0), (1.0, 7.55e-08, -1.0), (1.0, 7.55e-08, 1.0), (0.9808, -0.1951, -1.0), (0.9808, -0.1951, 1.0), (0.9239, -0.3827, -1.0), (0.9239, -0.3827, 1.0), (0.8315, -0.5556, -1.0), (0.8315, -0.5556, 1.0), (0.7071, -0.7071, -1.0), (0.7071, -0.7071, 1.0), (0.5556, -0.8315, -1.0), (0.5556, -0.8315, 1.0), (0.3827, -0.9239, -1.0), (0.3827, -0.9239, 1.0), (0.1951, -0.9808, -1.0), (0.1951, -0.9808, 1.0), (-3.258e-07, -1.0, -1.0), (-3.258e-07, -1.0, 1.0), (-0.1951, -0.9808, -1.0), (-0.1951, -0.9808, 1.0), (-0.3827, -0.9239, -1.0), (-0.3827, -0.9239, 1.0), (-0.5556, -0.8315, -1.0), (-0.5556, -0.8315, 1.0), (-0.7071, -0.7071, -1.0), (-0.7071, -0.7071, 1.0), (-0.8315, -0.5556, -1.0), (-0.8315, -0.5556, 1.0), (-0.9239, -0.3827, -1.0), (-0.9239, -0.3827, 1.0), (-0.9808, -0.1951, -1.0), (-0.9808, -0.1951, 1.0), (-1.0, 9.656e-07, -1.0), (-1.0, 9.656e-07, 1.0), (-0.9808, 0.1951, -1.0), (-0.9808, 0.1951, 1.0), (-0.9239, 0.3827, -1.0), (-0.9239, 0.3827, 1.0), (-0.8315, 0.5556, -1.0), (-0.8315, 0.5556, 1.0), (-0.7071, 0.7071, -1.0), (-0.7071, 0.7071, 1.0), (-0.5556, 0.8315, -1.0), (-0.5556, 0.8315, 1.0), (-0.3827, 0.9239, -1.0), (-0.3827, 0.9239, 1.0), (-0.1951, 0.9808, -1.0), (-0.1951, 0.9808, 1.0), (-0.1591, -0.8616, -0.9986), (-0.1591, -0.8616, 1.001), (0.06855, -0.884, -0.9986), (0.06855, -0.884, 1.001), (0.2874, -0.9504, -0.9986), (0.2874, -0.9504, 1.001), (0.4891, -1.058, -0.9986), (0.4891, -1.058, 1.001), (0.6659, -1.203, -0.9986), (0.6659, -1.203, 1.001), (0.811, -1.38, -0.9986), (0.811, -1.38, 1.001), (0.9188, -1.582, -0.9986), (0.9188, -1.582, 1.001), (0.9852, -1.801, -0.9986), (0.9852, -1.801, 1.001), (1.008, -2.028, -0.9986), (1.008, -2.028, 1.001), (0.9852, -2.256, -0.9986), (0.9852, -2.256, 1.001), (0.9188, -2.475, -0.9986), (0.9188, -2.475, 1.001), (0.811, -2.676, -0.9986), (0.811, -2.676, 1.001), (0.6659, -2.853, -0.9986), (0.6659, -2.853, 1.001), (0.4891, -2.998, -0.9986), (0.4891, -2.998, 1.001), (0.2874, -3.106, -0.9986), (0.2874, -3.106, 1.001), (0.06855, -3.172, -0.9986), (0.06855, -3.172, 1.001), (-0.1591, -3.195, -0.9986), (-0.1591, -3.195, 1.001), (-0.3867, -3.172, -0.9986), (-0.3867, -3.172, 1.001), (-0.6055, -3.106, -0.9986), (-0.6055, -3.106, 1.001), (-0.8072, -2.998, -0.9986), (-0.8072, -2.998, 1.001), (-0.984, -2.853, -0.9986), (-0.984, -2.853, 1.001), (-1.129, -2.676, -0.9986), (-1.129, -2.676, 1.001), (-1.237, -2.475, -0.9986), (-1.237, -2.475, 1.001), (-1.303, -2.256, -0.9986), (-1.303, -2.256, 1.001), (-1.326, -2.028, -0.9986), (-1.326, -2.028, 1.001), (-1.303, -1.801, -0.9986), (-1.303, -1.801, 1.001), (-1.237, -1.582, -0.9986), (-1.237, -1.582, 1.001), (-1.129, -1.38, -0.9986), (-1.129, -1.38, 1.001), (-0.984, -1.203, -0.9986), (-0.984, -1.203, 1.001), (-0.8072, -1.058, -0.9986), (-0.8072, -1.058, 1.001), (-0.6055, -0.9504, -0.9986), (-0.6055, -0.9504, 1.001), (-0.3867, -0.884, -0.9986), (-0.3867, -0.884, 1.001)], [], [(0, 1, 3, 2), (2, 3, 5, 4), (4, 5, 7, 6), (6, 7, 9, 8), (8, 9, 11, 10), (10, 11, 13, 12), (12, 13, 15, 14), (14, 15, 17, 16), (16, 17, 19, 18), (18, 19, 21, 20), (20, 21, 23, 22), (22, 23, 25, 24), (24, 25, 27, 26), (26, 27, 29, 28), (28, 29, 31, 30), (30, 31, 33, 32), (32, 33, 35, 34), (34, 35, 37, 36), (36, 37, 39, 38), (38, 39, 41, 40), (40, 41, 43, 42), (42, 43, 45, 44), (44, 45, 47, 46), (46, 47, 49, 48), (48, 49, 51, 50), (50, 51, 53, 52), (52, 53, 55, 54), (54, 55, 57, 56), (56, 57, 59, 58), (58, 59, 61, 60), (3, 1, 63, 61, 59, 57, 55, 53, 51, 49, 47, 45, 43, 41, 39, 37, 35, 33, 31, 29, 27, 25, 23, 21, 19, 17, 15, 13, 11, 9, 7, 5), (60, 61, 63, 62), (62, 63, 1, 0), (0, 2, 4, 6, 8, 10, 12, 14, 16, 18, 20, 22, 24, 26, 28, 30, 32, 34, 36, 38, 40, 42, 44, 46, 48, 50, 52, 54, 56, 58, 60, 62), (64, 65, 67, 66), (66, 67, 69, 68), (68, 69, 71, 70), (70, 71, 73, 72), (72, 73, 75, 74), (74, 75, 77, 76), (76, 77, 79, 78), (78, 79, 81, 80), (80, 81, 83, 82), (82, 83, 85, 84), (84, 85, 87, 86), (86, 87, 89, 88), (88, 89, 91, 90), (90, 91, 93, 92), (92, 93, 95, 94), (94, 95, 97, 96), (96, 97, 99, 98), (98, 99, 101, 100), (100, 101, 103, 102), (102, 103, 105, 104), (104, 105, 107, 106), (106, 107, 109, 108), (108, 109, 111, 110), (110, 111, 113, 112), (112, 113, 115, 114), (114, 115, 117, 116), (116, 117, 119, 118), (118, 119, 121, 120), (120, 121, 123, 122), (122, 123, 125, 124), (67, 65, 127, 125, 123, 121, 119, 117, 115, 113, 111, 109, 107, 105, 103, 101, 99, 97, 95, 93, 91, 89, 87, 85, 83, 81, 79, 77, 75, 73, 71, 69), (124, 125, 127, 126), (126, 127, 65, 64), (64, 66, 68, 70, 72, 74, 76, 78, 80, 82, 84, 86, 88, 90, 92, 94, 96, 98, 100, 102, 104, 106, 108, 110, 112, 114, 116, 118, 120, 122, 124, 126)])
me_cylinder_001.polygons.foreach_set('use_smooth', [True] * 68)
me_cylinder_001.use_remesh_preserve_volume = False
me_cylinder_001.use_remesh_preserve_attributes = False
me_cylinder_001.use_mirror_vertex_groups = False
me_cylinder_001.update()

# ---- curves / text
txt_text = bpy.data.curves.new('Text', 'FONT')
txt_text.dimensions = '2D'
txt_text.body = 'Dr. Bloq'
txt_text.use_path_clamp = True
txt_text.bevel_resolution = 0
txt_text.extrude = 0.08
txt_text_003 = bpy.data.curves.new('Text.003', 'FONT')
txt_text_003.dimensions = '2D'
txt_text_003.body = 'BloqTV'
txt_text_003.use_path_clamp = True
txt_text_003.bevel_resolution = 0
txt_text_003.extrude = 0.02
txt_text_001 = bpy.data.curves.new('Text.001', 'FONT')
txt_text_001.dimensions = '2D'
txt_text_001.body = '[         ]'
txt_text_001.use_path_clamp = True
txt_text_001.bevel_resolution = 0
txt_text_001.extrude = 0.2

# ---- objects
ob_stage = bpy.data.objects.new('Stage', me_cube_003)
ob_floor = bpy.data.objects.new('Floor', me_cube_001)
ob_backing = bpy.data.objects.new('Backing', me_cube_002)
ob_dr_bloq = bpy.data.objects.new('Dr Bloq', txt_text)
ob_camera_2 = bpy.data.objects.new('Camera 2', me_cube_009)
ob_film_reel_001 = bpy.data.objects.new('Film Reel.001', me_cylinder_003)
ob_camera_mount_001 = bpy.data.objects.new('Camera Mount.001', me_cylinder_000)
ob_chair_3 = bpy.data.objects.new('Chair 3', me_cube_008)
ob_chair_2 = bpy.data.objects.new('Chair 2', me_cube_007)
ob_chair_1 = bpy.data.objects.new('Chair 1', me_cube_004)
ob_tv = bpy.data.objects.new('TV', me_circle_002)
ob_tv_base = bpy.data.objects.new('TV Base', me_cube_006)
ob_tv_logo = bpy.data.objects.new('TV Logo', txt_text_003)
ob_tv_screen = bpy.data.objects.new('TV Screen', me_plane)
ob_stage_base = bpy.data.objects.new('Stage Base', me_circle_001)
ob_text = bpy.data.objects.new('Text', txt_text_001)
ob_camera_1 = bpy.data.objects.new('Camera 1', me_cube)
ob_camera_mount = bpy.data.objects.new('Camera Mount', me_cylinder_002)
ob_film_reel = bpy.data.objects.new('Film Reel', me_cylinder_001)

# ---- transforms, parenting, visibility, modifiers, constraints
ob_stage.parent = ob_stage_base
ob_stage.location = (0.0, -0.7701, 0.4714)
ob_stage.scale = (28.74, 10.3, 0.3763)
ob_stage.lineart.crease_threshold = 0.0
ob_floor.parent = ob_stage_base
ob_floor.location = (0.0, 0.0, 0.1097)
ob_floor.scale = (28.83, 9.662, 0.1)
ob_floor.lineart.crease_threshold = 0.0
ob_backing.parent = ob_stage_base
ob_backing.location = (0.0, 9.73, 15.89)
ob_backing.scale = (35.83, 0.1, 15.9)
ob_backing.lineart.crease_threshold = 0.0
ob_dr_bloq.parent = ob_stage_base
ob_dr_bloq.location = (-6.938, 9.251, 19.73)
ob_dr_bloq.rotation_euler = (1.571, 0.0, 0.0)
ob_dr_bloq.scale = (4.0, 4.0, 6.0)
ob_dr_bloq.lineart.crease_threshold = 0.0
ob_camera_2.location = (10.0, -17.0, 4.0)
ob_camera_2.rotation_euler = (0.0, -0.0, 3.476)
ob_camera_2.scale = (0.5, 0.4829, 0.5)
ob_camera_2.lineart.crease_threshold = 0.0
ob_film_reel_001.parent = ob_camera_2
ob_film_reel_001.matrix_parent_inverse = Matrix(((1.0, 0.0, 0.0, 0.9595), (0.0, 1.0, 0.0, 0.88), (0.0, 0.0, 1.0, -9.499), (0.0, 0.0, 0.0, 1.0)))
ob_film_reel_001.location = (-0.9843, 0.624, 11.21)
ob_film_reel_001.rotation_euler = (0.0, 1.571, 0.0)
ob_film_reel_001.scale = (0.9, 0.9, 0.3)
ob_film_reel_001.lineart.crease_threshold = 0.0
ob_camera_mount_001.parent = ob_camera_2
ob_camera_mount_001.matrix_parent_inverse = Matrix(((1.0, 0.0, 0.0, -0.0), (0.0, 1.0, 0.0, 0.5019), (0.0, 0.0, 1.0, -7.534), (0.0, 0.0, 0.0, 1.0)))
ob_camera_mount_001.location = (0.0, 0.361, 0.0)
ob_camera_mount_001.scale = (3.0, 3.0, 0.1)
ob_camera_mount_001.lineart.crease_threshold = 0.0
ob_chair_3.location = (12.14, -3.543, 3.848)
ob_chair_3.rotation_euler = (0.0, -0.0, -0.8479)
ob_chair_3.lineart.crease_threshold = 0.0
ob_chair_2.location = (-18.81, -2.833, 3.856)
ob_chair_2.rotation_euler = (0.0, -0.0, 0.9297)
ob_chair_2.lineart.crease_threshold = 0.0
ob_chair_1.location = (-11.42, 1.614, 3.785)
ob_chair_1.rotation_euler = (0.0, -0.0, 0.2575)
ob_chair_1.lineart.crease_threshold = 0.0
ob_tv.location = (0.0, 9.667, 13.4)
ob_tv.rotation_euler = (1.571, 0.0, 0.0)
ob_tv.scale = (2.0, 2.0, 1.0)
ob_tv.lineart.crease_threshold = 0.0
ob_tv_base.parent = ob_tv
ob_tv_base.matrix_parent_inverse = Matrix(((1.0, -0.0, 0.0, -0.0), (0.0, -4.371e-08, 1.0, -9.537), (0.0, -1.0, -4.47e-08, 0.302), (0.0, 0.0, 0.0, 1.0)))
ob_tv_base.location = (0.0, 0.0, 9.537)
ob_tv_base.scale = (4.0, 0.3, 2.5)
ob_tv_base.lineart.crease_threshold = 0.0
ob_tv_logo.parent = ob_tv
ob_tv_logo.matrix_parent_inverse = Matrix(((1.0, -0.0, 0.0, -0.0), (0.0, -4.371e-08, 1.0, -9.537), (0.0, -1.0, -4.47e-08, 0.302), (0.0, 0.0, 0.0, 1.0)))
ob_tv_logo.location = (-0.4474, -0.3471, 7.156)
ob_tv_logo.rotation_euler = (1.571, 0.0, 0.0)
ob_tv_logo.scale = (0.26, 0.22, 1.668)
ob_tv_logo.lineart.crease_threshold = 0.0
ob_tv_screen.parent = ob_tv
ob_tv_screen.matrix_parent_inverse = Matrix(((1.0, -0.0, 0.0, -0.0), (0.0, -4.371e-08, 1.0, -9.537), (0.0, -1.0, -4.47e-08, 0.302), (0.0, 0.0, 0.0, 1.0)))
ob_tv_screen.location = (0.7618, 0.1107, 9.383)
ob_tv_screen.rotation_euler = (1.571, 0.0, 0.0)
ob_tv_screen.lineart.crease_threshold = 0.0
ob_stage_base.location = (0.0, 0.0, 0.0)
ob_stage_base.lineart.crease_threshold = 0.0
ob_text.parent = ob_dr_bloq
ob_text.matrix_parent_inverse = Matrix(((0.3333, 0.0, 0.0, 1.837), (-7.947e-08, 0.0, 0.3333, -3.95), (3.553e-15, -0.329, -1.49e-08, 2.505), (0.0, 0.0, 0.0, 1.0)))
ob_text.location = (-6.838, 7.504, 11.82)
ob_text.rotation_euler = (1.571, 0.0, 0.0)
ob_text.scale = (4.211, 3.569, 1.9)
ob_text.lineart.crease_threshold = 0.0
ob_camera_1.location = (-8.059, -17.35, 4.031)
ob_camera_1.rotation_euler = (0.0, 0.0, 2.768)
ob_camera_1.scale = (0.5, 0.4829, 0.5)
ob_camera_1.lineart.crease_threshold = 0.0
ob_camera_mount.parent = ob_camera_1
ob_camera_mount.matrix_parent_inverse = Matrix(((1.0, 0.0, 0.0, -0.0), (0.0, 1.0, 0.0, 0.5019), (0.0, 0.0, 1.0, -7.534), (0.0, 0.0, 0.0, 1.0)))
ob_camera_mount.location = (0.0, 0.361, 0.0)
ob_camera_mount.scale = (3.0, 3.0, 0.1)
ob_camera_mount.lineart.crease_threshold = 0.0
ob_film_reel.parent = ob_camera_1
ob_film_reel.matrix_parent_inverse = Matrix(((1.0, 0.0, 0.0, 0.9595), (0.0, 1.0, 0.0, 0.88), (0.0, 0.0, 1.0, -9.499), (0.0, 0.0, 0.0, 1.0)))
ob_film_reel.location = (-0.9843, 0.624, 11.21)
ob_film_reel.rotation_euler = (0.0, 1.571, 0.0)
ob_film_reel.scale = (0.9, 0.9, 0.3)
ob_film_reel.lineart.crease_threshold = 0.0

# ---- collection membership
col_collection_1.objects.link(ob_stage)
col_collection_1.objects.link(ob_floor)
col_collection_1.objects.link(ob_backing)
col_collection_1.objects.link(ob_dr_bloq)
col_collection_2.objects.link(ob_camera_2)
col_collection_2.objects.link(ob_film_reel_001)
col_collection_2.objects.link(ob_camera_mount_001)
col_collection_2.objects.link(ob_chair_3)
col_collection_2.objects.link(ob_chair_2)
col_collection_2.objects.link(ob_chair_1)
col_collection_2.objects.link(ob_tv)
col_collection_2.objects.link(ob_tv_base)
col_collection_2.objects.link(ob_tv_logo)
col_collection_2.objects.link(ob_tv_screen)
col_collection_2.objects.link(ob_stage_base)
col_collection_2.objects.link(ob_text)
col_collection_2.objects.link(ob_camera_1)
col_collection_2.objects.link(ob_camera_mount)
col_collection_2.objects.link(ob_film_reel)

# ---- scene / render settings (as saved in the file)
scene.frame_start = 1; scene.frame_end = 250; scene.frame_set(0)
scene.render.engine = 'BLENDER_EEVEE_NEXT'
scene.render.resolution_percentage = 50
scene.render.dither_intensity = 0.0
scene.cycles.use_denoising = False
scene.cycles.samples = 128
scene.cycles.sampling_pattern = 'TABULATED_SOBOL'
scene.cycles.use_adaptive_sampling = False
scene.cycles.use_light_tree = False
scene.cycles.blur_glossy = 0.0
scene.cycles.sample_clamp_indirect = 0.0
scene.view_settings.view_transform = 'Standard'
bpy.context.view_layer.update()

# ---- added for rendering (the .blend has no active camera and no usable light): camera, sun
cam_auto = bpy.data.cameras.new('AutoCamera')
cam_auto.lens = 50.0
cam_auto.sensor_width = 36.0
cam_auto.clip_end = 1368.77
ob_auto_camera = bpy.data.objects.new('AutoCamera', cam_auto)
scene.collection.objects.link(ob_auto_camera)
ob_auto_camera.location = (77.9927, -99.1084, 78.1907)
ob_auto_camera.rotation_euler = (1.09748, -7.21219e-08, 0.694738)
scene.camera = ob_auto_camera
light_auto_sun = bpy.data.lights.new('AutoSun', 'SUN')
light_auto_sun.energy = 3.0
light_auto_sun.angle = 0.0523599
ob_auto_sun = bpy.data.objects.new('AutoSun', light_auto_sun)
scene.collection.objects.link(ob_auto_sun)
ob_auto_sun.rotation_euler = (0.872665, 0.174533, 0.523599)
bpy.context.view_layer.update()
